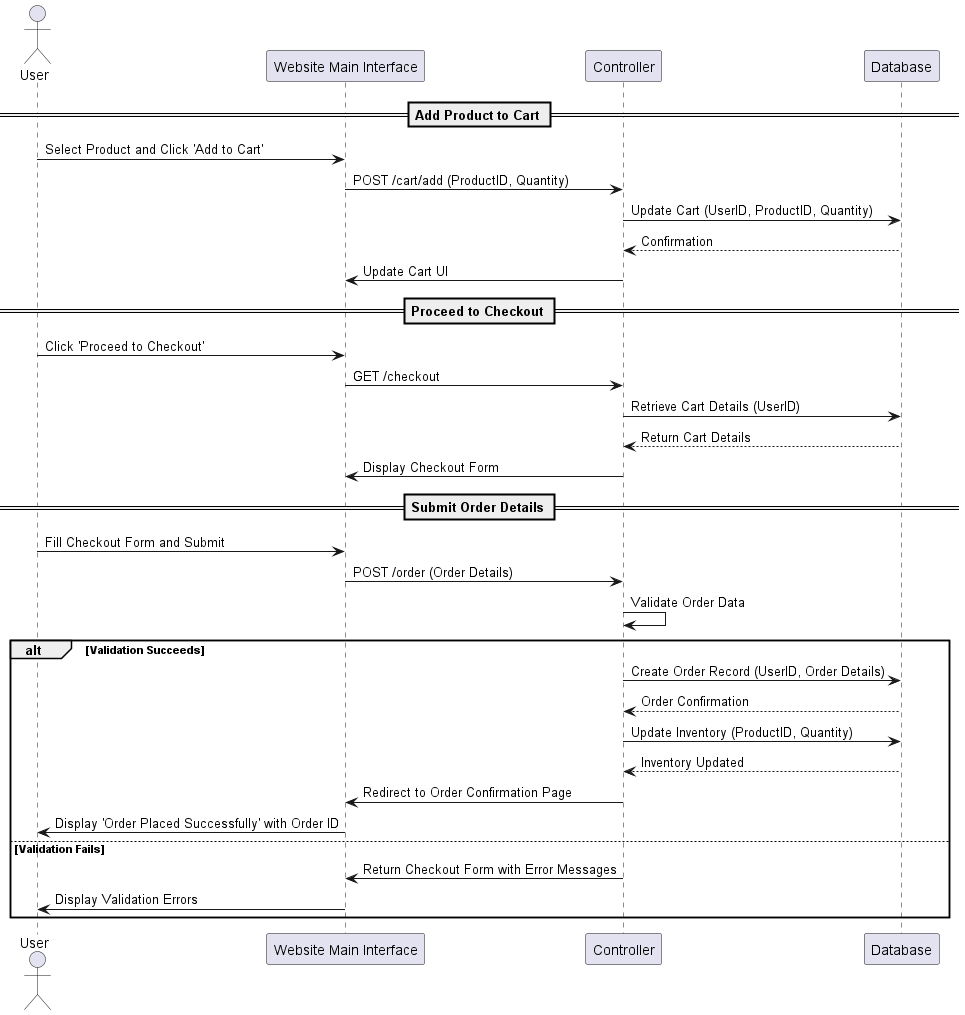

The diagram above was rendered by PlantUML. Its source (embedded in the PNG):
@startuml
actor User
participant "Website Main Interface" as WebInterface
participant "Controller"
participant "Database" as DB


== Add Product to Cart ==
User -> WebInterface : Select Product and Click 'Add to Cart'
WebInterface -> Controller : POST /cart/add (ProductID, Quantity)
Controller -> DB : Update Cart (UserID, ProductID, Quantity)
DB --> Controller : Confirmation
Controller -> WebInterface : Update Cart UI

== Proceed to Checkout ==
User -> WebInterface : Click 'Proceed to Checkout'
WebInterface -> Controller : GET /checkout
Controller -> DB : Retrieve Cart Details (UserID)
DB --> Controller : Return Cart Details
Controller -> WebInterface : Display Checkout Form

== Submit Order Details ==
User -> WebInterface : Fill Checkout Form and Submit
WebInterface -> Controller : POST /order (Order Details)
Controller -> Controller : Validate Order Data
alt Validation Succeeds
    Controller -> DB : Create Order Record (UserID, Order Details)
    DB --> Controller : Order Confirmation
    Controller -> DB : Update Inventory (ProductID, Quantity)
    DB --> Controller : Inventory Updated
    Controller -> WebInterface : Redirect to Order Confirmation Page
    WebInterface -> User : Display 'Order Placed Successfully' with Order ID
else Validation Fails
    Controller -> WebInterface : Return Checkout Form with Error Messages
    WebInterface -> User : Display Validation Errors
end
@enduml